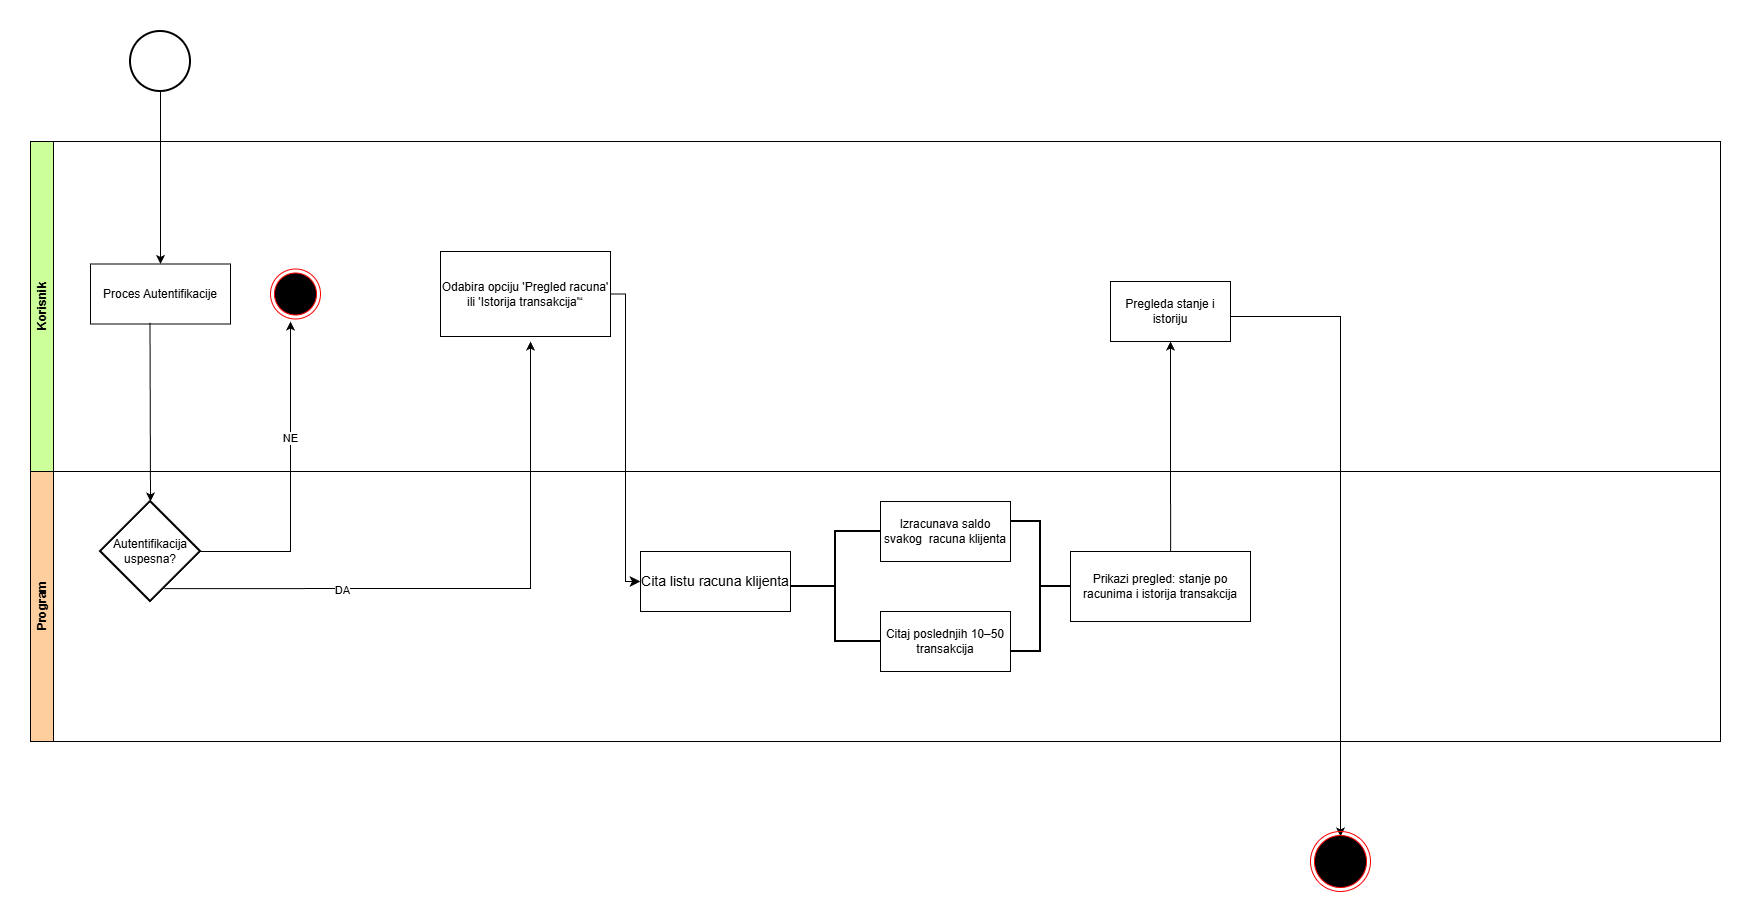

The diagram above was exported from draw.io. Its source (the exported page's mxGraphModel, read from the mxfile embedded in the PNG):
<mxGraphModel dx="1995" dy="1702" grid="1" gridSize="10" guides="1" tooltips="1" connect="1" arrows="1" fold="1" page="1" pageScale="1" pageWidth="827" pageHeight="1169" math="0" shadow="0">
  <root>
    <mxCell id="WIyWlLk6GJQsqaUBKTNV-0" />
    <mxCell id="WIyWlLk6GJQsqaUBKTNV-1" parent="WIyWlLk6GJQsqaUBKTNV-0" />
    <mxCell id="F1XOUqrbBFAF9PIX2oVX-0" parent="WIyWlLk6GJQsqaUBKTNV-1" style="swimlane;horizontal=0;whiteSpace=wrap;html=1;shadow=0;strokeColor=#000000;fillColor=#CCFF99;" value="Korisnik" vertex="1">
      <mxGeometry height="330" width="1690" x="-420" y="110" as="geometry" />
    </mxCell>
    <mxCell id="F1XOUqrbBFAF9PIX2oVX-79" parent="F1XOUqrbBFAF9PIX2oVX-0" style="rounded=0;whiteSpace=wrap;html=1;" value="&lt;p style=&quot;white-space-collapse: preserve;&quot; dir=&quot;auto&quot;&gt;Odabira opciju 'Pregled racuna' ili 'Istorija transakcija'“&lt;/p&gt;" vertex="1">
      <mxGeometry height="85" width="170" x="410" y="110" as="geometry" />
    </mxCell>
    <mxCell id="F1XOUqrbBFAF9PIX2oVX-90" parent="F1XOUqrbBFAF9PIX2oVX-0" style="rounded=0;whiteSpace=wrap;html=1;" value="Pregleda stanje i istoriju" vertex="1">
      <mxGeometry height="60" width="120" x="1080" y="140" as="geometry" />
    </mxCell>
    <mxCell id="F1XOUqrbBFAF9PIX2oVX-91" edge="1" parent="F1XOUqrbBFAF9PIX2oVX-0" style="endArrow=classic;html=1;rounded=0;" value="">
      <mxGeometry height="50" relative="1" width="50" as="geometry">
        <Array as="points">
          <mxPoint x="1310" y="175" />
        </Array>
        <mxPoint x="1200" y="175" as="sourcePoint" />
        <mxPoint x="1310" y="695" as="targetPoint" />
      </mxGeometry>
    </mxCell>
    <mxCell id="F1XOUqrbBFAF9PIX2oVX-8" parent="F1XOUqrbBFAF9PIX2oVX-0" style="rounded=0;whiteSpace=wrap;html=1;" value="Proces Autentifikacije" vertex="1">
      <mxGeometry height="60" width="140" x="60" y="122.5" as="geometry" />
    </mxCell>
    <mxCell id="b2ZrkK3dz1Ix4EZ-5_n4-3" parent="F1XOUqrbBFAF9PIX2oVX-0" style="ellipse;html=1;shape=endState;fillColor=#000000;strokeColor=#ff0000;" value="" vertex="1">
      <mxGeometry height="50" width="50" x="240" y="127.5" as="geometry" />
    </mxCell>
    <mxCell id="F1XOUqrbBFAF9PIX2oVX-1" parent="WIyWlLk6GJQsqaUBKTNV-1" style="swimlane;horizontal=0;whiteSpace=wrap;html=1;fillColor=#FFCE9F;" value="Program" vertex="1">
      <mxGeometry height="270" width="1690" x="-420" y="440" as="geometry" />
    </mxCell>
    <mxCell id="F1XOUqrbBFAF9PIX2oVX-10" parent="F1XOUqrbBFAF9PIX2oVX-1" style="strokeWidth=2;html=1;shape=mxgraph.flowchart.decision;whiteSpace=wrap;" value="Autentifikacija uspesna?" vertex="1">
      <mxGeometry height="100" width="100" x="70" y="30" as="geometry" />
    </mxCell>
    <mxCell id="F1XOUqrbBFAF9PIX2oVX-11" edge="1" parent="F1XOUqrbBFAF9PIX2oVX-1" source="F1XOUqrbBFAF9PIX2oVX-10" style="endArrow=classic;html=1;rounded=0;" value="">
      <mxGeometry height="50" relative="1" width="50" as="geometry">
        <Array as="points">
          <mxPoint x="260" y="80" />
        </Array>
        <mxPoint x="270" y="20" as="sourcePoint" />
        <mxPoint x="260" y="-150" as="targetPoint" />
      </mxGeometry>
    </mxCell>
    <mxCell id="b2ZrkK3dz1Ix4EZ-5_n4-0" connectable="0" parent="F1XOUqrbBFAF9PIX2oVX-11" style="edgeLabel;html=1;align=center;verticalAlign=middle;resizable=0;points=[];" value="NE" vertex="1">
      <mxGeometry relative="1" x="0.2728" y="1" as="geometry">
        <mxPoint as="offset" />
      </mxGeometry>
    </mxCell>
    <mxCell id="F1XOUqrbBFAF9PIX2oVX-30" edge="1" parent="F1XOUqrbBFAF9PIX2oVX-1" source="F1XOUqrbBFAF9PIX2oVX-10" style="endArrow=classic;html=1;rounded=0;exitX=0.639;exitY=0.871;exitDx=0;exitDy=0;exitPerimeter=0;" value="">
      <mxGeometry height="50" relative="1" width="50" as="geometry">
        <Array as="points">
          <mxPoint x="500" y="117" />
        </Array>
        <mxPoint x="140" y="150" as="sourcePoint" />
        <mxPoint x="500" y="-130" as="targetPoint" />
      </mxGeometry>
    </mxCell>
    <mxCell id="F1XOUqrbBFAF9PIX2oVX-31" connectable="0" parent="F1XOUqrbBFAF9PIX2oVX-30" style="edgeLabel;html=1;align=center;verticalAlign=middle;resizable=0;points=[];" value="DA" vertex="1">
      <mxGeometry relative="1" x="-0.4189" y="-1" as="geometry">
        <mxPoint as="offset" />
      </mxGeometry>
    </mxCell>
    <mxCell id="F1XOUqrbBFAF9PIX2oVX-82" parent="F1XOUqrbBFAF9PIX2oVX-1" style="rounded=0;whiteSpace=wrap;html=1;" value="&lt;font style=&quot;font-size: 14px;&quot;&gt;Cita listu racuna klijenta&lt;/font&gt;" vertex="1">
      <mxGeometry height="60" width="150" x="610" y="80" as="geometry" />
    </mxCell>
    <mxCell id="F1XOUqrbBFAF9PIX2oVX-83" parent="F1XOUqrbBFAF9PIX2oVX-1" style="strokeWidth=2;html=1;shape=mxgraph.flowchart.annotation_2;align=left;labelPosition=right;pointerEvents=1;" value="" vertex="1">
      <mxGeometry height="110" width="90" x="760" y="60" as="geometry" />
    </mxCell>
    <mxCell id="F1XOUqrbBFAF9PIX2oVX-84" parent="F1XOUqrbBFAF9PIX2oVX-1" style="rounded=0;whiteSpace=wrap;html=1;" value="Izracunava saldo svakog&amp;nbsp; racuna klijenta" vertex="1">
      <mxGeometry height="60" width="130" x="850" y="30" as="geometry" />
    </mxCell>
    <mxCell id="F1XOUqrbBFAF9PIX2oVX-85" parent="F1XOUqrbBFAF9PIX2oVX-1" style="rounded=0;whiteSpace=wrap;html=1;" value="&lt;p style=&quot;white-space-collapse: preserve;&quot; dir=&quot;auto&quot;&gt;Citaj poslednjih 10–50 transakcija&lt;/p&gt;" vertex="1">
      <mxGeometry height="60" width="130" x="850" y="140" as="geometry" />
    </mxCell>
    <mxCell id="F1XOUqrbBFAF9PIX2oVX-86" parent="F1XOUqrbBFAF9PIX2oVX-1" style="strokeWidth=2;html=1;shape=mxgraph.flowchart.annotation_2;align=left;labelPosition=right;pointerEvents=1;rotation=-180;" value="" vertex="1">
      <mxGeometry height="130" width="60" x="980" y="50" as="geometry" />
    </mxCell>
    <mxCell id="F1XOUqrbBFAF9PIX2oVX-88" parent="F1XOUqrbBFAF9PIX2oVX-1" style="rounded=0;whiteSpace=wrap;html=1;" value="&lt;p style=&quot;white-space-collapse: preserve;&quot; dir=&quot;auto&quot;&gt;Prikazi pregled: stanje po racunima i istorija transakcija&lt;/p&gt;" vertex="1">
      <mxGeometry height="70" width="180" x="1040" y="80" as="geometry" />
    </mxCell>
    <mxCell id="F1XOUqrbBFAF9PIX2oVX-2" parent="WIyWlLk6GJQsqaUBKTNV-1" style="strokeWidth=2;html=1;shape=mxgraph.flowchart.start_2;whiteSpace=wrap;" value="" vertex="1">
      <mxGeometry height="60" width="60" x="-320" as="geometry" />
    </mxCell>
    <mxCell id="F1XOUqrbBFAF9PIX2oVX-5" edge="1" parent="WIyWlLk6GJQsqaUBKTNV-1" source="F1XOUqrbBFAF9PIX2oVX-2" style="endArrow=classic;html=1;rounded=0;exitX=0.5;exitY=1;exitDx=0;exitDy=0;exitPerimeter=0;entryX=0.5;entryY=0;entryDx=0;entryDy=0;" target="F1XOUqrbBFAF9PIX2oVX-8" value="">
      <mxGeometry height="50" relative="1" width="50" as="geometry">
        <mxPoint x="-290" y="70" as="sourcePoint" />
        <mxPoint x="-295" y="150" as="targetPoint" />
      </mxGeometry>
    </mxCell>
    <mxCell id="F1XOUqrbBFAF9PIX2oVX-80" edge="1" parent="WIyWlLk6GJQsqaUBKTNV-1" source="F1XOUqrbBFAF9PIX2oVX-79" style="edgeStyle=elbowEdgeStyle;elbow=horizontal;endArrow=classic;html=1;curved=0;rounded=0;endSize=8;startSize=8;exitX=1;exitY=0.5;exitDx=0;exitDy=0;" target="F1XOUqrbBFAF9PIX2oVX-82" value="">
      <mxGeometry height="50" relative="1" width="50" as="geometry">
        <mxPoint x="170" y="270" as="sourcePoint" />
        <mxPoint x="200" y="550" as="targetPoint" />
      </mxGeometry>
    </mxCell>
    <mxCell id="F1XOUqrbBFAF9PIX2oVX-89" edge="1" parent="WIyWlLk6GJQsqaUBKTNV-1" source="F1XOUqrbBFAF9PIX2oVX-88" style="endArrow=classic;html=1;rounded=0;exitX=0.556;exitY=0;exitDx=0;exitDy=0;exitPerimeter=0;" target="F1XOUqrbBFAF9PIX2oVX-90" value="">
      <mxGeometry height="50" relative="1" width="50" as="geometry">
        <mxPoint x="610" y="390" as="sourcePoint" />
        <mxPoint x="720" y="300" as="targetPoint" />
      </mxGeometry>
    </mxCell>
    <mxCell id="F1XOUqrbBFAF9PIX2oVX-9" edge="1" parent="WIyWlLk6GJQsqaUBKTNV-1" source="F1XOUqrbBFAF9PIX2oVX-8" style="endArrow=classic;html=1;rounded=0;entryX=0.5;entryY=0;entryDx=0;entryDy=0;entryPerimeter=0;exitX=0.425;exitY=0.98;exitDx=0;exitDy=0;exitPerimeter=0;" target="F1XOUqrbBFAF9PIX2oVX-10" value="">
      <mxGeometry height="50" relative="1" width="50" as="geometry">
        <mxPoint x="-300" y="350" as="sourcePoint" />
        <mxPoint x="-300" y="500" as="targetPoint" />
      </mxGeometry>
    </mxCell>
    <mxCell id="b2ZrkK3dz1Ix4EZ-5_n4-2" parent="WIyWlLk6GJQsqaUBKTNV-1" style="ellipse;html=1;shape=endState;fillColor=#000000;strokeColor=#ff0000;" value="" vertex="1">
      <mxGeometry height="60" width="60" x="860" y="800" as="geometry" />
    </mxCell>
  </root>
</mxGraphModel>